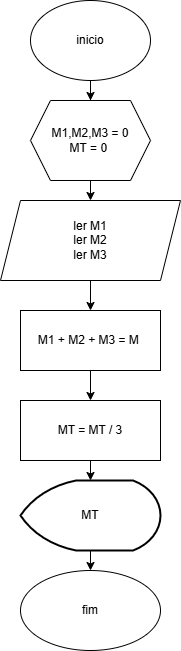

The diagram above was exported from draw.io. Its source (the exported page's mxGraphModel, read from the mxfile embedded in the PNG):
<mxGraphModel dx="880" dy="482" grid="1" gridSize="10" guides="1" tooltips="1" connect="1" arrows="1" fold="1" page="1" pageScale="1" pageWidth="827" pageHeight="1169" math="0" shadow="0">
  <root>
    <mxCell id="0" />
    <mxCell id="1" parent="0" />
    <mxCell id="wOufSjwoDpQr1Vx9GO1O-3" style="edgeStyle=orthogonalEdgeStyle;rounded=0;orthogonalLoop=1;jettySize=auto;html=1;entryX=0.5;entryY=0;entryDx=0;entryDy=0;" edge="1" parent="1" source="wOufSjwoDpQr1Vx9GO1O-1" target="wOufSjwoDpQr1Vx9GO1O-2">
      <mxGeometry relative="1" as="geometry" />
    </mxCell>
    <mxCell id="wOufSjwoDpQr1Vx9GO1O-1" value="inicio" style="ellipse;whiteSpace=wrap;html=1;" vertex="1" parent="1">
      <mxGeometry x="340" y="80" width="120" height="80" as="geometry" />
    </mxCell>
    <mxCell id="wOufSjwoDpQr1Vx9GO1O-5" style="edgeStyle=orthogonalEdgeStyle;rounded=0;orthogonalLoop=1;jettySize=auto;html=1;exitX=0.5;exitY=1;exitDx=0;exitDy=0;entryX=0.5;entryY=0;entryDx=0;entryDy=0;" edge="1" parent="1" source="wOufSjwoDpQr1Vx9GO1O-2" target="wOufSjwoDpQr1Vx9GO1O-4">
      <mxGeometry relative="1" as="geometry" />
    </mxCell>
    <mxCell id="wOufSjwoDpQr1Vx9GO1O-2" value="M1,M2,M3 = 0&lt;div&gt;MT = 0&amp;nbsp;&lt;/div&gt;" style="shape=hexagon;perimeter=hexagonPerimeter2;whiteSpace=wrap;html=1;fixedSize=1;" vertex="1" parent="1">
      <mxGeometry x="340" y="180" width="120" height="80" as="geometry" />
    </mxCell>
    <mxCell id="wOufSjwoDpQr1Vx9GO1O-7" style="edgeStyle=orthogonalEdgeStyle;rounded=0;orthogonalLoop=1;jettySize=auto;html=1;exitX=0.5;exitY=1;exitDx=0;exitDy=0;entryX=0.5;entryY=0;entryDx=0;entryDy=0;" edge="1" parent="1" source="wOufSjwoDpQr1Vx9GO1O-4" target="wOufSjwoDpQr1Vx9GO1O-6">
      <mxGeometry relative="1" as="geometry" />
    </mxCell>
    <mxCell id="wOufSjwoDpQr1Vx9GO1O-4" value="ler M1&lt;div&gt;ler M2&lt;/div&gt;&lt;div&gt;ler M3&lt;/div&gt;" style="shape=parallelogram;perimeter=parallelogramPerimeter;whiteSpace=wrap;html=1;fixedSize=1;" vertex="1" parent="1">
      <mxGeometry x="310" y="280" width="180" height="80" as="geometry" />
    </mxCell>
    <mxCell id="wOufSjwoDpQr1Vx9GO1O-9" style="edgeStyle=orthogonalEdgeStyle;rounded=0;orthogonalLoop=1;jettySize=auto;html=1;entryX=0.5;entryY=0;entryDx=0;entryDy=0;" edge="1" parent="1" source="wOufSjwoDpQr1Vx9GO1O-6" target="wOufSjwoDpQr1Vx9GO1O-8">
      <mxGeometry relative="1" as="geometry" />
    </mxCell>
    <mxCell id="wOufSjwoDpQr1Vx9GO1O-6" value="M1 + M2 + M3 = M&amp;nbsp;" style="rounded=0;whiteSpace=wrap;html=1;" vertex="1" parent="1">
      <mxGeometry x="330" y="390" width="140" height="60" as="geometry" />
    </mxCell>
    <mxCell id="wOufSjwoDpQr1Vx9GO1O-8" value="MT = MT / 3" style="rounded=0;whiteSpace=wrap;html=1;" vertex="1" parent="1">
      <mxGeometry x="330" y="480" width="140" height="60" as="geometry" />
    </mxCell>
    <mxCell id="wOufSjwoDpQr1Vx9GO1O-17" style="edgeStyle=orthogonalEdgeStyle;rounded=0;orthogonalLoop=1;jettySize=auto;html=1;exitX=0.5;exitY=1;exitDx=0;exitDy=0;exitPerimeter=0;entryX=0.5;entryY=0;entryDx=0;entryDy=0;" edge="1" parent="1" source="wOufSjwoDpQr1Vx9GO1O-12" target="wOufSjwoDpQr1Vx9GO1O-15">
      <mxGeometry relative="1" as="geometry" />
    </mxCell>
    <mxCell id="wOufSjwoDpQr1Vx9GO1O-12" value="MT" style="strokeWidth=2;html=1;shape=mxgraph.flowchart.display;whiteSpace=wrap;" vertex="1" parent="1">
      <mxGeometry x="330" y="560" width="140" height="70" as="geometry" />
    </mxCell>
    <mxCell id="wOufSjwoDpQr1Vx9GO1O-15" value="fim" style="ellipse;whiteSpace=wrap;html=1;" vertex="1" parent="1">
      <mxGeometry x="330" y="650" width="140" height="80" as="geometry" />
    </mxCell>
    <mxCell id="wOufSjwoDpQr1Vx9GO1O-18" style="edgeStyle=orthogonalEdgeStyle;rounded=0;orthogonalLoop=1;jettySize=auto;html=1;exitX=0.5;exitY=1;exitDx=0;exitDy=0;entryX=0.5;entryY=0;entryDx=0;entryDy=0;entryPerimeter=0;" edge="1" parent="1" source="wOufSjwoDpQr1Vx9GO1O-8" target="wOufSjwoDpQr1Vx9GO1O-12">
      <mxGeometry relative="1" as="geometry" />
    </mxCell>
  </root>
</mxGraphModel>